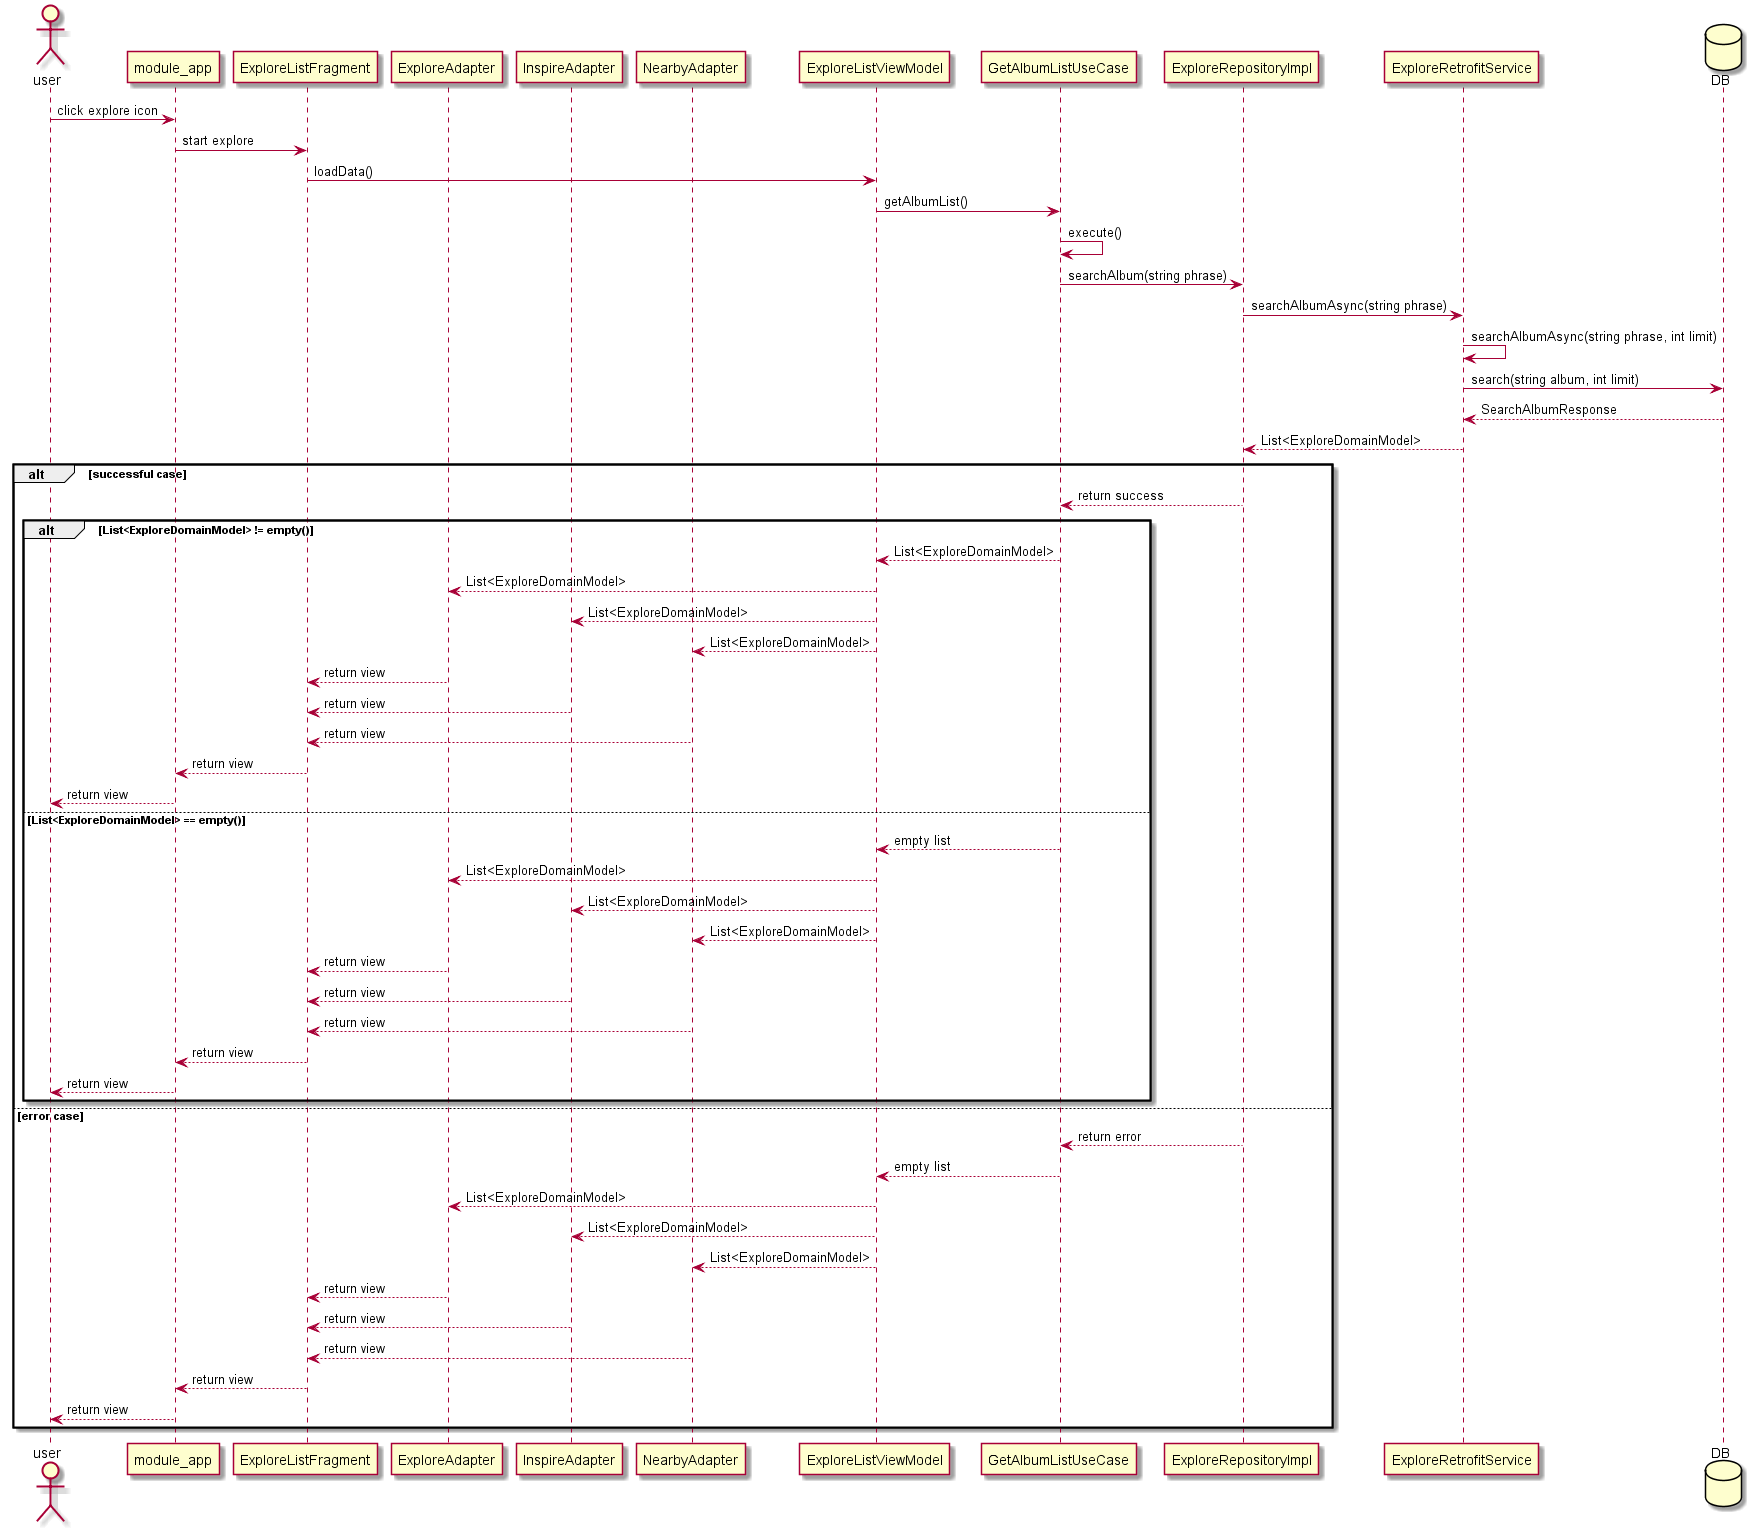

The diagram above was rendered by PlantUML. Its source (embedded in the PNG):
@startuml
actor user order 1
participant module_app order 2
participant ExploreListFragment order 3
participant ExploreAdapter order 4
participant InspireAdapter order 5
participant NearbyAdapter order 6
participant ExploreListViewModel order 7
participant GetAlbumListUseCase order 8
participant ExploreRepositoryImpl order 9
participant ExploreRetrofitService order 10
database DB order 11

user ->  module_app: click explore icon
module_app -> ExploreListFragment: start explore
ExploreListFragment -> ExploreListViewModel: loadData()
ExploreListViewModel -> GetAlbumListUseCase: getAlbumList()
GetAlbumListUseCase -> GetAlbumListUseCase: execute()
GetAlbumListUseCase -> ExploreRepositoryImpl: searchAlbum(string phrase)
ExploreRepositoryImpl -> ExploreRetrofitService: searchAlbumAsync(string phrase)
ExploreRetrofitService -> ExploreRetrofitService: searchAlbumAsync(string phrase, int limit)
ExploreRetrofitService -> DB: search(string album, int limit)
ExploreRetrofitService <-- DB: SearchAlbumResponse
ExploreRepositoryImpl <-- ExploreRetrofitService: List<ExploreDomainModel>

alt successful case
	GetAlbumListUseCase <-- ExploreRepositoryImpl: return success
	alt List<ExploreDomainModel> != empty()
		ExploreListViewModel <-- GetAlbumListUseCase: List<ExploreDomainModel>
		ExploreAdapter <-- ExploreListViewModel: List<ExploreDomainModel>
		InspireAdapter <-- ExploreListViewModel: List<ExploreDomainModel>
		NearbyAdapter <-- ExploreListViewModel: List<ExploreDomainModel>
		ExploreListFragment <-- ExploreAdapter: return view
		ExploreListFragment <-- InspireAdapter: return view
		ExploreListFragment <-- NearbyAdapter: return view
		module_app <-- ExploreListFragment: return view
		user <-- module_app: return view
	else List<ExploreDomainModel> == empty()
		ExploreListViewModel <-- GetAlbumListUseCase: empty list
		ExploreAdapter <-- ExploreListViewModel: List<ExploreDomainModel>
		InspireAdapter <-- ExploreListViewModel: List<ExploreDomainModel>
		NearbyAdapter <-- ExploreListViewModel: List<ExploreDomainModel>
		ExploreListFragment <-- ExploreAdapter: return view
		ExploreListFragment <-- InspireAdapter: return view
		ExploreListFragment <-- NearbyAdapter: return view
		module_app <-- ExploreListFragment: return view
		user <-- module_app: return view
	end
else error case
	GetAlbumListUseCase <-- ExploreRepositoryImpl: return error
	ExploreListViewModel <-- GetAlbumListUseCase: empty list
	ExploreAdapter <-- ExploreListViewModel: List<ExploreDomainModel>
	InspireAdapter <-- ExploreListViewModel: List<ExploreDomainModel>
	NearbyAdapter <-- ExploreListViewModel: List<ExploreDomainModel>
	ExploreListFragment <-- ExploreAdapter: return view
	ExploreListFragment <-- InspireAdapter: return view
	ExploreListFragment <-- NearbyAdapter: return view
	module_app <-- ExploreListFragment: return view
	user <-- module_app: return view
end
@enduml